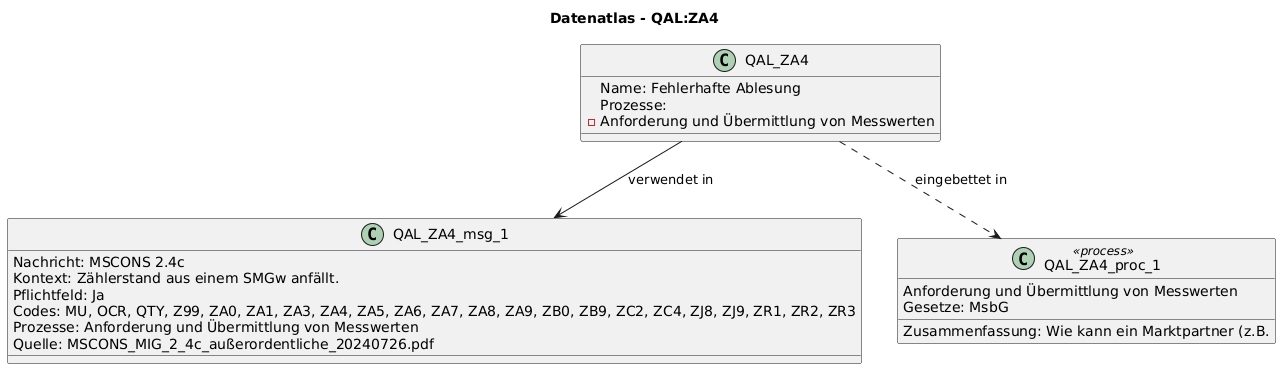

The diagram above was rendered by PlantUML. Its source (embedded in the PNG):
@startuml
title Datenatlas - QAL:ZA4
class QAL_ZA4 {
  Name: Fehlerhafte Ablesung
  Prozesse:
    - Anforderung und Übermittlung von Messwerten
}
class QAL_ZA4_msg_1 {
  Nachricht: MSCONS 2.4c
  Kontext: Zählerstand aus einem SMGw anfällt.
  Pflichtfeld: Ja
  Codes: MU, OCR, QTY, Z99, ZA0, ZA1, ZA3, ZA4, ZA5, ZA6, ZA7, ZA8, ZA9, ZB0, ZB9, ZC2, ZC4, ZJ8, ZJ9, ZR1, ZR2, ZR3
  Prozesse: Anforderung und Übermittlung von Messwerten
  Quelle: MSCONS_MIG_2_4c_außerordentliche_20240726.pdf
}
QAL_ZA4 --> QAL_ZA4_msg_1 : verwendet in
class QAL_ZA4_proc_1 <<process>> {
  Anforderung und Übermittlung von Messwerten
  Gesetze: MsbG
  Zusammenfassung: Wie kann ein Marktpartner (z.B.
}
QAL_ZA4 ..> QAL_ZA4_proc_1 : eingebettet in
@enduml